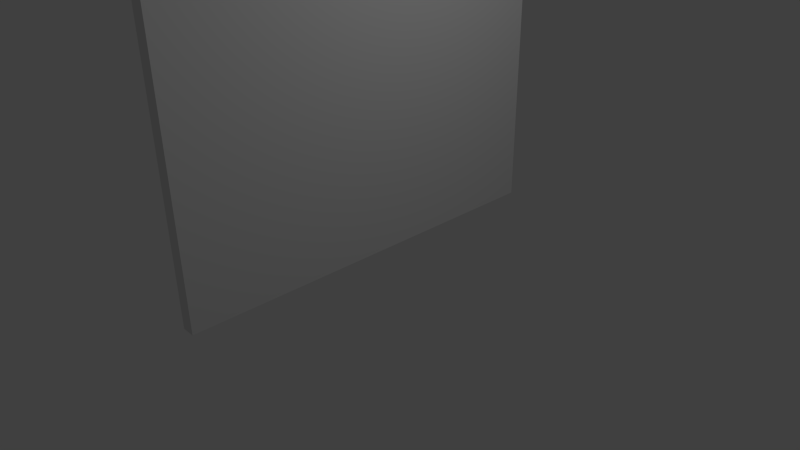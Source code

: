 # Source: corrim120inclinato.blend  (saved by Blender 2.58.1; exported with 4.5.12 LTS)
import bpy
from mathutils import Matrix  # noqa: F401  (used for matrix-valued properties, if any)

bpy.ops.wm.read_factory_settings(use_empty=True)
scene = bpy.context.scene
scene.name = 'Scene'

# ---- collections
col_collection_1 = bpy.data.collections.new('Collection 1'); scene.collection.children.link(col_collection_1)

# ---- world
world_world = bpy.data.worlds.new('World'); scene.world = world_world
world_world.color = (0.05088, 0.05088, 0.05088)
world_world.use_sun_shadow = False
world_world.sun_shadow_jitter_overblur = 0.0
world_world.cycles.sampling_method = 'MANUAL'
world_world.cycles.sample_map_resolution = 256

# ---- cameras
cam_camera = bpy.data.cameras.new('Camera')
cam_camera.clip_end = 100.0
cam_camera.lens = 35.0
cam_camera.ortho_scale = 7.314
cam_camera.dof.focus_distance = 0.0
cam_camera.dof.aperture_fstop = 128.0

# ---- lights
light_lamp = bpy.data.lights.new('Lamp', 'POINT')
light_lamp.transmission_factor = 0.0
light_lamp.cutoff_distance = 30.0
light_lamp.energy = 100.0
light_lamp.shadow_buffer_clip_start = 1.001
light_lamp.shadow_soft_size = 1.0
light_lamp.shadow_maximum_resolution = 0.006
light_lamp.use_absolute_resolution = True
light_lamp.cycles.use_multiple_importance_sampling = False

# ---- meshes
me_cube_001 = bpy.data.meshes.new('Cube.001')
me_cube_001.from_pydata([(0.03489, 3.0, -1.0), (0.03489, -3.0, -1.0), (-0.1642, -3.0, -1.0), (-0.1678, 3.005, -1.0), (0.003253, 2.046, 99.18), (0.003252, -2.047, 99.18), (-0.1326, -2.047, 99.18), (-0.1326, 2.043, 99.18), (-120.2, 3.011, 169.4), (-120.2, 2.132, 167.3), (-120.2, 0.0106, 166.4), (-120.2, -2.111, 167.3), (-120.2, -2.989, 169.4), (-120.2, -2.111, 171.6), (-120.2, 0.0106, 172.4), (-120.2, 2.132, 171.6), (-0.2202, 3.011, 97.05), (-0.2202, 2.132, 94.93), (-0.2202, 0.01062, 94.05), (-0.2202, -2.111, 94.93), (-0.2202, -2.989, 97.05), (-0.2202, -2.111, 99.17), (-0.2202, 0.01062, 100.1), (-0.2202, 2.132, 99.17), (-120.2, 0.0106, 169.4), (-0.2202, 0.01062, 97.05), (0.03489, -3.0, 97.05), (0.03489, 3.0, 97.05), (-0.1642, -3.0, 97.05), (-0.1643, 2.996, 97.05), (-0.2477, 1.049, 8.187), (-0.2477, 0.5491, 9.053), (-0.2477, -0.4509, 9.053), (-0.2477, -0.9509, 8.187), (-0.2477, -0.4509, 7.321), (-0.2477, 0.5491, 7.321), (-120.0, 1.049, 80.57), (-120.0, 0.5491, 81.44), (-120.0, -0.4509, 81.44), (-120.0, -0.9509, 80.57), (-120.0, -0.4509, 79.71), (-120.0, 0.5491, 79.71), (-0.2477, 0.04913, 8.187), (-120.0, 0.04913, 80.57), (-120.0, 0.04913, 94.08), (-0.2477, 0.04913, 21.69), (-120.0, 0.5491, 93.21), (-120.0, -0.4509, 93.21), (-120.0, -0.9509, 94.08), (-120.0, -0.4509, 94.94), (-120.0, 0.5491, 94.94), (-120.0, 1.049, 94.08), (-0.2477, 0.5491, 20.83), (-0.2477, -0.4509, 20.83), (-0.2477, -0.9509, 21.69), (-0.2477, -0.4509, 22.56), (-0.2477, 0.5491, 22.56), (-0.2477, 1.049, 21.69), (-0.2477, 1.049, 48.1), (-0.2477, 0.5491, 48.97), (-0.2477, -0.4509, 48.97), (-0.2477, -0.9509, 48.1), (-0.2477, -0.4509, 47.23), (-0.2477, 0.5491, 47.23), (-120.0, 1.049, 120.5), (-120.0, 0.5491, 121.4), (-120.0, -0.4509, 121.4), (-120.0, -0.9509, 120.5), (-120.0, -0.4509, 119.6), (-120.0, 0.5491, 119.6), (-0.2477, 0.04913, 48.1), (-120.0, 0.04913, 120.5), (-120.0, 0.04913, 107.0), (-0.2477, 0.04913, 34.6), (-120.0, 0.5491, 106.1), (-120.0, -0.4509, 106.1), (-120.0, -0.9509, 107.0), (-120.0, -0.4509, 107.8), (-120.0, 0.5491, 107.8), (-120.0, 1.049, 107.0), (-0.2477, 0.5491, 33.73), (-0.2477, -0.4509, 33.73), (-0.2477, -0.9509, 34.6), (-0.2477, -0.4509, 35.46), (-0.2477, 0.5491, 35.46), (-0.2477, 1.049, 34.6), (-0.2477, 1.049, 59.2), (-0.2477, 0.5491, 60.07), (-0.2477, -0.4509, 60.07), (-0.2477, -0.9509, 59.2), (-0.2477, -0.4509, 58.34), (-0.2477, 0.5491, 58.34), (-120.0, 1.049, 131.6), (-120.0, 0.5491, 132.5), (-120.0, -0.4509, 132.5), (-120.0, -0.9509, 131.6), (-120.0, -0.4509, 130.7), (-120.0, 0.5491, 130.7), (-0.2477, 0.04913, 59.2), (-120.0, 0.04913, 131.6), (-120.0, 0.04913, 145.1), (-0.2477, 0.04913, 72.71), (-120.0, 0.5491, 144.2), (-120.0, -0.4509, 144.2), (-120.0, -0.9509, 145.1), (-120.0, -0.4509, 146.0), (-120.0, 0.5491, 146.0), (-120.0, 1.049, 145.1), (-0.2477, 0.5491, 71.84), (-0.2477, -0.4509, 71.84), (-0.2477, -0.9509, 72.71), (-0.2477, -0.4509, 73.58), (-0.2477, 0.5491, 73.58), (-0.2477, 1.049, 72.71), (-0.2477, 1.049, 85.31), (-0.2477, 0.5491, 86.18), (-0.2477, -0.4509, 86.18), (-0.2477, -0.9509, 85.31), (-0.2477, -0.4509, 84.45), (-0.2477, 0.5491, 84.45), (-120.0, 1.049, 157.7), (-120.0, 0.5491, 158.6), (-120.0, -0.4509, 158.6), (-120.0, -0.9509, 157.7), (-120.0, -0.4509, 156.8), (-120.0, 0.5491, 156.8), (-0.2477, 0.04913, 85.31), (-120.0, 0.04913, 157.7), (-120.3, 2.996, 169.4), (-120.3, -3.0, 169.4), (-120.1, 3.0, 169.4), (-120.1, -3.0, 169.4), (-120.2, 2.043, 171.6), (-120.2, -2.047, 171.6), (-120.1, -2.047, 171.6), (-120.1, 2.046, 171.6), (-120.3, 3.005, 71.39), (-120.3, -3.0, 71.39), (-120.1, -3.0, 71.39), (-120.1, 3.0, 71.39)], [], [(0, 1, 2, 3), (4, 7, 6, 5), (24, 8, 9), (25, 17, 16), (24, 9, 10), (25, 18, 17), (24, 10, 11), (25, 19, 18), (24, 11, 12), (25, 20, 19), (24, 12, 13), (25, 21, 20), (24, 13, 14), (25, 22, 21), (24, 14, 15), (25, 23, 22), (24, 15, 8), (25, 16, 23), (8, 16, 17, 9), (9, 17, 18, 10), (10, 18, 19, 11), (11, 19, 20, 12), (12, 20, 21, 13), (13, 21, 22, 14), (14, 22, 23, 15), (15, 23, 16, 8), (0, 27, 26, 1), (27, 4, 5, 26), (1, 26, 28, 2), (26, 5, 6, 28), (2, 28, 29, 3), (28, 6, 7, 29), (4, 27, 29, 7), (27, 0, 3, 29), (42, 30, 31), (43, 37, 36), (42, 31, 32), (43, 38, 37), (42, 32, 33), (43, 39, 38), (42, 33, 34), (43, 40, 39), (42, 34, 35), (43, 41, 40), (42, 35, 30), (43, 36, 41), (30, 36, 37, 31), (31, 37, 38, 32), (32, 38, 39, 33), (33, 39, 40, 34), (34, 40, 41, 35), (35, 41, 36, 30), (52, 46, 51, 57), (53, 47, 46, 52), (54, 48, 47, 53), (55, 49, 48, 54), (56, 50, 49, 55), (57, 51, 50, 56), (44, 51, 46), (45, 52, 57), (44, 46, 47), (45, 53, 52), (44, 47, 48), (45, 54, 53), (44, 48, 49), (45, 55, 54), (44, 49, 50), (45, 56, 55), (44, 50, 51), (45, 57, 56), (70, 58, 59), (71, 65, 64), (70, 59, 60), (71, 66, 65), (70, 60, 61), (71, 67, 66), (70, 61, 62), (71, 68, 67), (70, 62, 63), (71, 69, 68), (70, 63, 58), (71, 64, 69), (58, 64, 65, 59), (59, 65, 66, 60), (60, 66, 67, 61), (61, 67, 68, 62), (62, 68, 69, 63), (63, 69, 64, 58), (80, 74, 79, 85), (81, 75, 74, 80), (82, 76, 75, 81), (83, 77, 76, 82), (84, 78, 77, 83), (85, 79, 78, 84), (72, 79, 74), (73, 80, 85), (72, 74, 75), (73, 81, 80), (72, 75, 76), (73, 82, 81), (72, 76, 77), (73, 83, 82), (72, 77, 78), (73, 84, 83), (72, 78, 79), (73, 85, 84), (98, 86, 87), (99, 93, 92), (98, 87, 88), (99, 94, 93), (98, 88, 89), (99, 95, 94), (98, 89, 90), (99, 96, 95), (98, 90, 91), (99, 97, 96), (98, 91, 86), (99, 92, 97), (86, 92, 93, 87), (87, 93, 94, 88), (88, 94, 95, 89), (89, 95, 96, 90), (90, 96, 97, 91), (91, 97, 92, 86), (108, 102, 107, 113), (109, 103, 102, 108), (110, 104, 103, 109), (111, 105, 104, 110), (112, 106, 105, 111), (113, 107, 106, 112), (100, 107, 102), (101, 108, 113), (100, 102, 103), (101, 109, 108), (100, 103, 104), (101, 110, 109), (100, 104, 105), (101, 111, 110), (100, 105, 106), (101, 112, 111), (100, 106, 107), (101, 113, 112), (126, 114, 115), (127, 121, 120), (126, 115, 116), (127, 122, 121), (126, 116, 117), (127, 123, 122), (126, 117, 118), (127, 124, 123), (126, 118, 119), (127, 125, 124), (126, 119, 114), (127, 120, 125), (114, 120, 121, 115), (115, 121, 122, 116), (116, 122, 123, 117), (117, 123, 124, 118), (118, 124, 125, 119), (119, 125, 120, 114), (130, 139, 136, 128), (135, 130, 128, 132), (129, 133, 132, 128), (137, 129, 128, 136), (131, 134, 133, 129), (138, 131, 129, 137), (130, 135, 134, 131), (139, 130, 131, 138), (135, 132, 133, 134), (139, 138, 137, 136)])
me_cube_001.use_remesh_preserve_volume = False
me_cube_001.use_remesh_preserve_attributes = False
me_cube_001.use_mirror_vertex_groups = False
me_cube_001.update()

# ---- objects
ob_cube = bpy.data.objects.new('Cube', me_cube_001)
ob_lamp = bpy.data.objects.new('Lamp', light_lamp)
ob_camera = bpy.data.objects.new('Camera', cam_camera)

# ---- transforms, parenting, visibility, modifiers, constraints
ob_cube.location = (0.01731, -0.02056, 1.003)
ob_cube.lineart.crease_threshold = 0.0
_vg = ob_cube.vertex_groups.new(name='corrimano grande')
_vg = ob_cube.vertex_groups.new(name='paletto1')
_vg = ob_cube.vertex_groups.new(name='paletti piccoli')
ob_lamp.location = (4.076, 1.005, 5.904)
ob_lamp.rotation_euler = (0.6503, 0.05522, 1.866)
ob_lamp.lock_rotations_4d = False
ob_lamp.empty_display_type = 'ARROWS'
ob_lamp.color = (0.0, 0.0, 0.0, 0.0)
ob_lamp.lineart.crease_threshold = 0.0
ob_camera.location = (7.481, -6.508, 5.344)
ob_camera.rotation_euler = (1.109, 0.01082, 0.8149)
ob_camera.lock_rotations_4d = False
ob_camera.empty_display_type = 'ARROWS'
ob_camera.color = (0.0, 0.0, 0.0, 0.0)
ob_camera.display_type = 'WIRE'
ob_camera.lineart.crease_threshold = 0.0

# ---- collection membership
col_collection_1.objects.link(ob_cube)
col_collection_1.objects.link(ob_lamp)
col_collection_1.objects.link(ob_camera)

# ---- scene / render settings (as saved in the file)
scene.camera = ob_camera
scene.frame_start = 1; scene.frame_end = 250; scene.frame_set(1)
scene.render.engine = 'BLENDER_EEVEE_NEXT'
scene.render.image_settings.color_mode = 'RGB'
scene.render.image_settings.compression = 90
scene.render.resolution_percentage = 50
scene.render.dither_intensity = 0.0
scene.render.bake_margin = 2
scene.render.bake_bias = 0.0
scene.cycles.use_denoising = False
scene.cycles.samples = 10
scene.cycles.sampling_pattern = 'TABULATED_SOBOL'
scene.cycles.light_sampling_threshold = 0.0
scene.cycles.use_adaptive_sampling = False
scene.cycles.use_light_tree = False
scene.cycles.blur_glossy = 0.0
scene.cycles.volume_bounces = 1
scene.cycles.pixel_filter_type = 'GAUSSIAN'
scene.cycles.sample_clamp_indirect = 0.0
scene.view_settings.view_transform = 'Standard'
bpy.context.view_layer.update()
